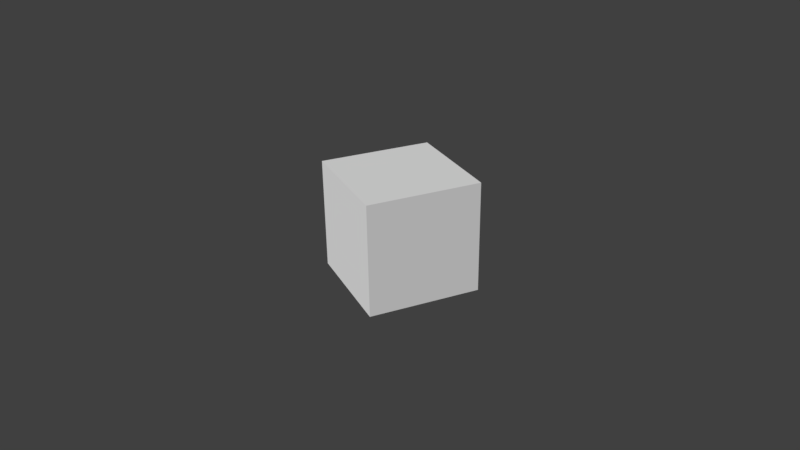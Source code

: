 # Source: Simple.blend  (saved by Blender 2.78.5; exported with 4.5.12 LTS)
import bpy
from mathutils import Matrix  # noqa: F401  (used for matrix-valued properties, if any)

bpy.ops.wm.read_factory_settings(use_empty=True)
scene = bpy.context.scene
scene.name = 'Scene'

# ---- collections
col_collection_1 = bpy.data.collections.new('Collection 1'); scene.collection.children.link(col_collection_1)

# ---- materials (node trees are filled in below, after node groups)
mat_material = bpy.data.materials.new('Material')
mat_material.alpha_threshold = 0.0
mat_material.use_transparent_shadow = False
mat_material.roughness = 0.5
mat_material.line_color = (0.0, 0.0, 0.0, 1.0)

# ---- material node trees

# ---- world
world_world = bpy.data.worlds.new('World'); scene.world = world_world
world_world.color = (0.05088, 0.05088, 0.05088)
world_world.use_sun_shadow = False
world_world.sun_shadow_jitter_overblur = 0.0
world_world.cycles.sampling_method = 'MANUAL'

# ---- cameras
cam_camera = bpy.data.cameras.new('Camera')
cam_camera.clip_end = 100.0
cam_camera.lens = 35.0
cam_camera.sensor_width = 32.0
cam_camera.sensor_height = 18.0
cam_camera.display_size = 2.0
cam_camera.dof.focus_distance = 0.0
cam_camera.dof.aperture_fstop = 128.0
cam_camera.dof.aperture_blades = 6

# ---- meshes
me_cube = bpy.data.meshes.new('Cube')
me_cube.from_pydata([(1.0, 1.0, -1.0), (1.0, -1.0, -1.0), (-1.0, -1.0, -1.0), (-1.0, 1.0, -1.0), (1.0, 1.0, 1.0), (1.0, -1.0, 1.0), (-1.0, -1.0, 1.0), (-1.0, 1.0, 1.0)], [], [(0, 1, 2, 3), (4, 7, 6, 5), (0, 4, 5, 1), (1, 5, 6, 2), (2, 6, 7, 3), (4, 0, 3, 7)])
me_cube.materials.append(mat_material)
me_cube.use_remesh_preserve_volume = False
me_cube.use_remesh_preserve_attributes = False
me_cube.use_mirror_vertex_groups = False
me_cube.update()

# ---- objects
ob_camera = bpy.data.objects.new('Camera', cam_camera)
ob_cube = bpy.data.objects.new('Cube', me_cube)

# ---- transforms, parenting, visibility, modifiers, constraints
ob_camera.location = (12.27, -5.421, 6.682)
ob_camera.rotation_euler = (1.109, 0.01327, 1.148)
ob_camera.lineart.crease_threshold = 0.0
ob_cube.location = (0.0, 0.0, 0.0)
ob_cube.lock_rotations_4d = False
ob_cube.empty_display_type = 'ARROWS'
ob_cube.lineart.crease_threshold = 0.0

# ---- collection membership
col_collection_1.objects.link(ob_camera)
col_collection_1.objects.link(ob_cube)

# ---- scene / render settings (as saved in the file)
scene.camera = ob_camera
scene.frame_start = 1; scene.frame_end = 250; scene.frame_set(1)
scene.render.engine = 'BLENDER_EEVEE_NEXT'
scene.render.resolution_percentage = 50
scene.render.dither_intensity = 0.0
scene.cycles.use_denoising = False
scene.cycles.samples = 128
scene.cycles.sampling_pattern = 'TABULATED_SOBOL'
scene.cycles.use_adaptive_sampling = False
scene.cycles.use_light_tree = False
scene.cycles.blur_glossy = 0.0
scene.cycles.sample_clamp_indirect = 0.0
scene.view_settings.view_transform = 'Standard'
bpy.context.view_layer.update()

# ---- added for rendering (the .blend has no usable light): sun
light_auto_sun = bpy.data.lights.new('AutoSun', 'SUN')
light_auto_sun.energy = 3.0
light_auto_sun.angle = 0.0523599
ob_auto_sun = bpy.data.objects.new('AutoSun', light_auto_sun)
scene.collection.objects.link(ob_auto_sun)
ob_auto_sun.rotation_euler = (0.872665, 0.174533, 0.523599)
bpy.context.view_layer.update()
